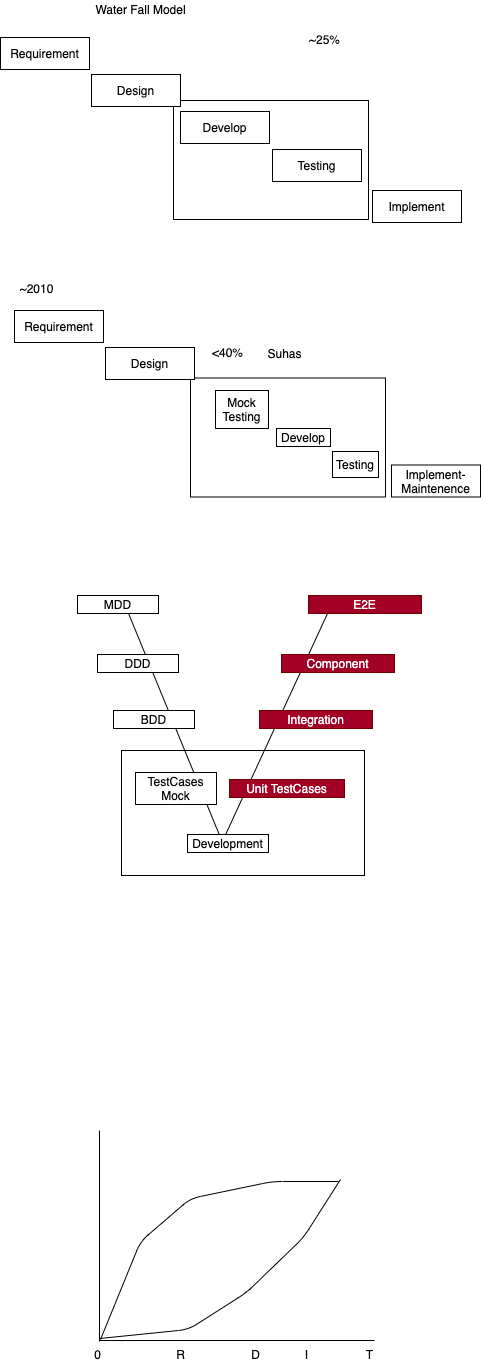

The diagram above was exported from draw.io. Its source (the exported page's mxGraphModel, read from the mxfile embedded in the PNG):
<mxGraphModel dx="599" dy="418" grid="0" gridSize="10" guides="1" tooltips="1" connect="1" arrows="1" fold="1" page="0" pageScale="1" pageWidth="827" pageHeight="1169" math="0" shadow="0">
  <root>
    <mxCell id="0" />
    <mxCell id="1" parent="0" />
    <mxCell id="28" value="" style="rounded=0;whiteSpace=wrap;html=1;" vertex="1" parent="1">
      <mxGeometry x="474" y="523.5" width="195" height="119" as="geometry" />
    </mxCell>
    <mxCell id="27" value="" style="rounded=0;whiteSpace=wrap;html=1;" vertex="1" parent="1">
      <mxGeometry x="457" y="246" width="195" height="119" as="geometry" />
    </mxCell>
    <mxCell id="26" value="" style="rounded=0;whiteSpace=wrap;html=1;" vertex="1" parent="1">
      <mxGeometry x="405" y="896" width="243" height="125" as="geometry" />
    </mxCell>
    <mxCell id="2" value="Requirement" style="rounded=0;whiteSpace=wrap;html=1;" vertex="1" parent="1">
      <mxGeometry x="284" y="183" width="89" height="32" as="geometry" />
    </mxCell>
    <mxCell id="3" value="Design" style="rounded=0;whiteSpace=wrap;html=1;" vertex="1" parent="1">
      <mxGeometry x="375" y="220" width="89" height="32" as="geometry" />
    </mxCell>
    <mxCell id="4" value="Develop" style="rounded=0;whiteSpace=wrap;html=1;" vertex="1" parent="1">
      <mxGeometry x="464" y="257" width="89" height="32" as="geometry" />
    </mxCell>
    <mxCell id="5" value="Testing" style="rounded=0;whiteSpace=wrap;html=1;" vertex="1" parent="1">
      <mxGeometry x="556" y="295" width="89" height="32" as="geometry" />
    </mxCell>
    <mxCell id="6" value="Implement" style="rounded=0;whiteSpace=wrap;html=1;" vertex="1" parent="1">
      <mxGeometry x="656" y="336" width="89" height="32" as="geometry" />
    </mxCell>
    <mxCell id="7" value="Water Fall Model" style="text;html=1;align=center;verticalAlign=middle;resizable=0;points=[];autosize=1;strokeColor=none;fillColor=none;" vertex="1" parent="1">
      <mxGeometry x="374" y="146" width="100" height="18" as="geometry" />
    </mxCell>
    <mxCell id="8" value="Requirement" style="rounded=0;whiteSpace=wrap;html=1;" vertex="1" parent="1">
      <mxGeometry x="298" y="456" width="89" height="32" as="geometry" />
    </mxCell>
    <mxCell id="9" value="Design" style="rounded=0;whiteSpace=wrap;html=1;" vertex="1" parent="1">
      <mxGeometry x="389" y="493" width="89" height="32" as="geometry" />
    </mxCell>
    <mxCell id="10" value="Develop" style="rounded=0;whiteSpace=wrap;html=1;" vertex="1" parent="1">
      <mxGeometry x="560" y="574" width="54" height="18" as="geometry" />
    </mxCell>
    <mxCell id="11" value="Mock&lt;br&gt;Testing" style="rounded=0;whiteSpace=wrap;html=1;" vertex="1" parent="1">
      <mxGeometry x="499" y="536" width="53" height="38" as="geometry" />
    </mxCell>
    <mxCell id="12" value="Implement-Maintenence" style="rounded=0;whiteSpace=wrap;html=1;" vertex="1" parent="1">
      <mxGeometry x="675" y="610.5" width="89" height="32" as="geometry" />
    </mxCell>
    <mxCell id="14" value="~2010" style="text;html=1;align=center;verticalAlign=middle;resizable=0;points=[];autosize=1;strokeColor=none;fillColor=none;" vertex="1" parent="1">
      <mxGeometry x="298" y="425" width="44" height="18" as="geometry" />
    </mxCell>
    <mxCell id="15" value="" style="endArrow=none;html=1;" edge="1" parent="1">
      <mxGeometry width="50" height="50" relative="1" as="geometry">
        <mxPoint x="506" y="988" as="sourcePoint" />
        <mxPoint x="410" y="754" as="targetPoint" />
      </mxGeometry>
    </mxCell>
    <mxCell id="16" value="" style="endArrow=none;html=1;" edge="1" parent="1">
      <mxGeometry width="50" height="50" relative="1" as="geometry">
        <mxPoint x="505" y="989" as="sourcePoint" />
        <mxPoint x="617" y="746" as="targetPoint" />
      </mxGeometry>
    </mxCell>
    <mxCell id="17" value="Development" style="rounded=0;whiteSpace=wrap;html=1;" vertex="1" parent="1">
      <mxGeometry x="471" y="980" width="81" height="18" as="geometry" />
    </mxCell>
    <mxCell id="18" value="Unit TestCases" style="rounded=0;whiteSpace=wrap;html=1;fillColor=#a20025;fontColor=#ffffff;strokeColor=#6F0000;" vertex="1" parent="1">
      <mxGeometry x="513" y="925" width="115" height="18" as="geometry" />
    </mxCell>
    <mxCell id="19" value="TestCases&lt;br&gt;Mock" style="rounded=0;whiteSpace=wrap;html=1;" vertex="1" parent="1">
      <mxGeometry x="419" y="918" width="81" height="32" as="geometry" />
    </mxCell>
    <mxCell id="20" value="Integration" style="rounded=0;whiteSpace=wrap;html=1;fillColor=#a20025;fontColor=#ffffff;strokeColor=#6F0000;" vertex="1" parent="1">
      <mxGeometry x="543" y="856" width="113" height="18" as="geometry" />
    </mxCell>
    <mxCell id="21" value="BDD" style="rounded=0;whiteSpace=wrap;html=1;" vertex="1" parent="1">
      <mxGeometry x="397" y="856" width="81" height="18" as="geometry" />
    </mxCell>
    <mxCell id="22" value="Component" style="rounded=0;whiteSpace=wrap;html=1;fillColor=#a20025;fontColor=#ffffff;strokeColor=#6F0000;" vertex="1" parent="1">
      <mxGeometry x="565" y="800" width="113" height="18" as="geometry" />
    </mxCell>
    <mxCell id="23" value="DDD" style="rounded=0;whiteSpace=wrap;html=1;" vertex="1" parent="1">
      <mxGeometry x="381" y="800" width="81" height="18" as="geometry" />
    </mxCell>
    <mxCell id="24" value="MDD" style="rounded=0;whiteSpace=wrap;html=1;" vertex="1" parent="1">
      <mxGeometry x="361" y="741" width="81" height="18" as="geometry" />
    </mxCell>
    <mxCell id="25" value="E2E" style="rounded=0;whiteSpace=wrap;html=1;fillColor=#a20025;fontColor=#ffffff;strokeColor=#6F0000;" vertex="1" parent="1">
      <mxGeometry x="592" y="741" width="113" height="18" as="geometry" />
    </mxCell>
    <mxCell id="29" value="&amp;lt;40%" style="text;html=1;align=center;verticalAlign=middle;resizable=0;points=[];autosize=1;strokeColor=none;fillColor=none;" vertex="1" parent="1">
      <mxGeometry x="490" y="489" width="41" height="18" as="geometry" />
    </mxCell>
    <mxCell id="30" value="~25%" style="text;html=1;align=center;verticalAlign=middle;resizable=0;points=[];autosize=1;strokeColor=none;fillColor=none;" vertex="1" parent="1">
      <mxGeometry x="587" y="176" width="41" height="18" as="geometry" />
    </mxCell>
    <mxCell id="31" value="Testing" style="rounded=0;whiteSpace=wrap;html=1;" vertex="1" parent="1">
      <mxGeometry x="616" y="597" width="46" height="26" as="geometry" />
    </mxCell>
    <mxCell id="32" value="Suhas" style="text;html=1;align=center;verticalAlign=middle;resizable=0;points=[];autosize=1;strokeColor=none;fillColor=none;" vertex="1" parent="1">
      <mxGeometry x="546" y="490" width="44" height="18" as="geometry" />
    </mxCell>
    <mxCell id="33" value="" style="endArrow=none;html=1;" edge="1" parent="1">
      <mxGeometry width="50" height="50" relative="1" as="geometry">
        <mxPoint x="383" y="1487" as="sourcePoint" />
        <mxPoint x="383" y="1276" as="targetPoint" />
      </mxGeometry>
    </mxCell>
    <mxCell id="34" value="" style="endArrow=none;html=1;" edge="1" parent="1">
      <mxGeometry width="50" height="50" relative="1" as="geometry">
        <mxPoint x="383" y="1486" as="sourcePoint" />
        <mxPoint x="658" y="1486" as="targetPoint" />
      </mxGeometry>
    </mxCell>
    <mxCell id="35" value="" style="endArrow=none;html=1;" edge="1" parent="1">
      <mxGeometry width="50" height="50" relative="1" as="geometry">
        <mxPoint x="383" y="1484" as="sourcePoint" />
        <mxPoint x="624" y="1325" as="targetPoint" />
        <Array as="points">
          <mxPoint x="472" y="1475" />
          <mxPoint x="530" y="1438" />
          <mxPoint x="587" y="1383" />
        </Array>
      </mxGeometry>
    </mxCell>
    <mxCell id="37" value="0" style="text;html=1;align=center;verticalAlign=middle;resizable=0;points=[];autosize=1;strokeColor=none;fillColor=none;" vertex="1" parent="1">
      <mxGeometry x="372" y="1491" width="17" height="18" as="geometry" />
    </mxCell>
    <mxCell id="38" value="R" style="text;html=1;align=center;verticalAlign=middle;resizable=0;points=[];autosize=1;strokeColor=none;fillColor=none;" vertex="1" parent="1">
      <mxGeometry x="454" y="1491" width="19" height="18" as="geometry" />
    </mxCell>
    <mxCell id="39" value="D" style="text;html=1;align=center;verticalAlign=middle;resizable=0;points=[];autosize=1;strokeColor=none;fillColor=none;" vertex="1" parent="1">
      <mxGeometry x="529" y="1491" width="19" height="18" as="geometry" />
    </mxCell>
    <mxCell id="40" value="I" style="text;html=1;align=center;verticalAlign=middle;resizable=0;points=[];autosize=1;strokeColor=none;fillColor=none;" vertex="1" parent="1">
      <mxGeometry x="583" y="1491" width="13" height="18" as="geometry" />
    </mxCell>
    <mxCell id="41" value="T" style="text;html=1;align=center;verticalAlign=middle;resizable=0;points=[];autosize=1;strokeColor=none;fillColor=none;" vertex="1" parent="1">
      <mxGeometry x="644" y="1491" width="17" height="18" as="geometry" />
    </mxCell>
    <mxCell id="42" value="" style="endArrow=none;html=1;" edge="1" parent="1">
      <mxGeometry width="50" height="50" relative="1" as="geometry">
        <mxPoint x="384" y="1485" as="sourcePoint" />
        <mxPoint x="622" y="1327" as="targetPoint" />
        <Array as="points">
          <mxPoint x="424" y="1387" />
          <mxPoint x="474" y="1344" />
          <mxPoint x="556" y="1327" />
        </Array>
      </mxGeometry>
    </mxCell>
  </root>
</mxGraphModel>